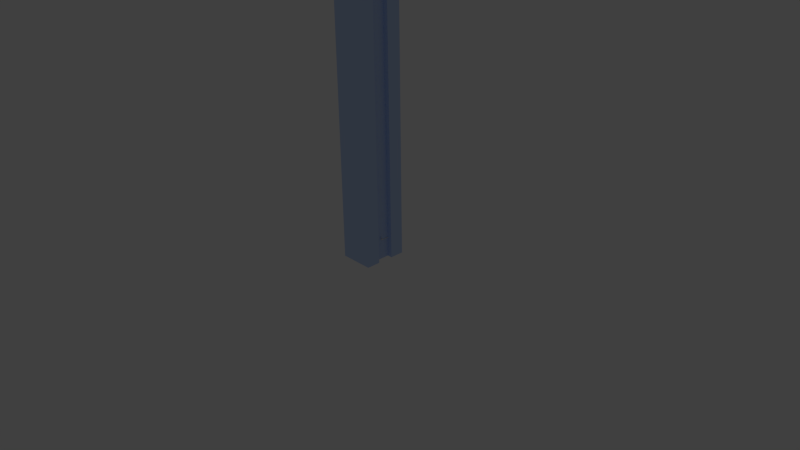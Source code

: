 # Source: beam.type_I__.h_.011__.l_1__.w_.0085__bridge.h_.004__.l_1__.w_.006.blend  (saved by Blender 2.74.0; exported with 4.5.12 LTS)
import bpy
from mathutils import Matrix  # noqa: F401  (used for matrix-valued properties, if any)

bpy.ops.wm.read_factory_settings(use_empty=True)
scene = bpy.context.scene
scene.name = 'Scene'

# ---- collections
col_collection_1 = bpy.data.collections.new('Collection 1'); scene.collection.children.link(col_collection_1)
col_collection_11 = bpy.data.collections.new('Collection 11'); scene.collection.children.link(col_collection_11)
col_collection_11.hide_render = True
col_collection_11.hide_viewport = True

# ---- materials (node trees are filled in below, after node groups)
mat_water_001 = bpy.data.materials.new('Water.001')
mat_water_001.alpha_threshold = 0.0
mat_water_001.diffuse_color = (0.5459, 0.6955, 1.0, 1.0)
mat_water_001.roughness = 0.5
mat_water_001.line_color = (0.0, 0.0, 0.0, 0.3)

# ---- material node trees
mat_water_001.use_nodes = True; mat_water_001.node_tree.nodes.clear()
_N = mat_water_001.node_tree.nodes; _L = mat_water_001.node_tree.links
n0 = _N.new('ShaderNodeOutputMaterial'); n0.name = 'Material Output'; n0.location = (652, 374)
n0.width = 120
n1 = _N.new('ShaderNodeBsdfGlass'); n1.name = 'Glass BSDF'; n1.location = (49, 485)
n1.distribution = 'BECKMANN'
n1.inputs[0].default_value = (0.7333, 0.8361, 1.0, 1.0)
n1.inputs[2].default_value = 1.32
n2 = _N.new('ShaderNodeBsdfDiffuse'); n2.name = 'Diffuse BSDF'; n2.location = (452, 374)
n2.inputs[0].default_value = (0.5457, 0.6939, 1.0, 1.0)
_L.new(n1.outputs[0], n0.inputs[1])
_L.new(n2.outputs[0], n0.inputs[0])
n0.is_active_output = True

# ---- world
world_world = bpy.data.worlds.new('World'); scene.world = world_world
world_world.color = (0.05088, 0.05088, 0.05088)
world_world.use_sun_shadow = False
world_world.sun_shadow_jitter_overblur = 0.0
world_world.cycles.sampling_method = 'MANUAL'
world_world.cycles.sample_map_resolution = 256

# ---- cameras
cam_camera = bpy.data.cameras.new('Camera')
cam_camera.clip_end = 1e+05
cam_camera.lens = 35.0
cam_camera.sensor_width = 32.0
cam_camera.sensor_height = 18.0
cam_camera.ortho_scale = 7.314
cam_camera.dof.focus_distance = 0.0

# ---- lights
light_lamp = bpy.data.lights.new('Lamp', 'POINT')
light_lamp.transmission_factor = 0.0
light_lamp.cutoff_distance = 30.0
light_lamp.energy = 100.0
light_lamp.shadow_buffer_clip_start = 1.001
light_lamp.shadow_soft_size = 0.1
light_lamp.shadow_maximum_resolution = 0.006
light_lamp.use_absolute_resolution = True
light_lamp.cycles.use_multiple_importance_sampling = False

# ---- meshes
me_cube_008 = bpy.data.meshes.new('Cube.008')
me_cube_008.from_pydata([(-4.25, -5.5, 0.0), (-4.25, -2.0, 0.0), (4.25, -2.0, 0.0), (4.25, -5.5, 0.0), (-4.25, -5.5, 1000.0), (-4.25, -2.0, 1000.0), (4.25, -2.0, 1000.0), (4.25, -5.5, 1000.0), (-3.0, -2.0, 0.0), (3.0, -2.0, 0.0), (-3.0, -2.0, 1000.0), (3.0, -2.0, 1000.0), (-3.0, 0.0, 0.0), (3.0, 0.0, 0.0), (-3.0, 0.0, 1000.0), (3.0, 0.0, 1000.0)], [], [(4, 5, 1, 0), (2, 1, 8, 9), (6, 7, 3, 2), (7, 4, 0, 3), (0, 1, 2, 3), (7, 6, 5, 4), (9, 8, 12, 13), (6, 2, 9, 11), (5, 6, 11, 10), (1, 5, 10, 8), (14, 15, 13, 12), (11, 9, 13, 15), (10, 11, 15, 14), (8, 10, 14, 12)])
me_cube_008.materials.append(mat_water_001)
me_cube_008.use_remesh_preserve_volume = False
me_cube_008.use_remesh_preserve_attributes = False
me_cube_008.use_mirror_vertex_groups = False
me_cube_008.update()
me_arrow_001 = bpy.data.meshes.new('arrow.001')
me_arrow_001.from_pydata([(0.1, -0.1, -0.1), (0.1, 0.1, -0.1), (-0.1, 0.1, -0.1), (-0.1, -0.1, -0.1), (0.1, -0.1, 0.1), (0.1, 0.1, 0.1), (-0.1, 0.1, 0.1), (-0.1, -0.1, 0.1), (0.0, 0.0, 0.0), (0.0, 0.0, 0.0), (0.0, 0.0, 0.0)], [], [(5, 6, 2, 1), (5, 1, 9), (7, 4, 0, 3), (0, 1, 2, 3), (7, 6, 5, 4), (7, 3, 8), (8, 2, 6), (3, 2, 8), (6, 7, 8), (4, 5, 9), (0, 4, 9), (1, 0, 9)])
me_arrow_001.use_remesh_preserve_volume = False
me_arrow_001.use_remesh_preserve_attributes = False
me_arrow_001.use_mirror_vertex_groups = False
me_arrow_001.update()
me_arrow_006 = bpy.data.meshes.new('arrow.006')
me_arrow_006.from_pydata([(0.1, -0.1, -0.1), (0.1, 0.1, -0.1), (-0.1, 0.1, -0.1), (-0.1, -0.1, -0.1), (0.1, -0.1, 0.1), (0.1, 0.1, 0.1), (-0.1, 0.1, 0.1), (-0.1, -0.1, 0.1), (0.0, 0.0, 0.0), (0.0, 0.0, 0.0), (0.0, 0.0, 0.0)], [], [(5, 6, 2, 1), (5, 1, 9), (7, 4, 0, 3), (0, 1, 2, 3), (7, 6, 5, 4), (7, 3, 8), (8, 2, 6), (3, 2, 8), (6, 7, 8), (4, 5, 9), (0, 4, 9), (1, 0, 9)])
me_arrow_006.use_remesh_preserve_volume = False
me_arrow_006.use_remesh_preserve_attributes = False
me_arrow_006.use_mirror_vertex_groups = False
me_arrow_006.update()
me_arrow_007 = bpy.data.meshes.new('arrow.007')
me_arrow_007.from_pydata([(0.1, -0.1, -0.1), (0.1, 0.1, -0.1), (-0.1, 0.1, -0.1), (-0.1, -0.1, -0.1), (0.1, -0.1, 0.1), (0.1, 0.1, 0.1), (-0.1, 0.1, 0.1), (-0.1, -0.1, 0.1), (0.0, 0.0, 0.0), (0.0, 0.0, 0.0), (0.0, 0.0, 0.0)], [], [(5, 6, 2, 1), (5, 1, 9), (7, 4, 0, 3), (0, 1, 2, 3), (7, 6, 5, 4), (7, 3, 8), (8, 2, 6), (3, 2, 8), (6, 7, 8), (4, 5, 9), (0, 4, 9), (1, 0, 9)])
me_arrow_007.use_remesh_preserve_volume = False
me_arrow_007.use_remesh_preserve_attributes = False
me_arrow_007.use_mirror_vertex_groups = False
me_arrow_007.update()
me_arrow_008 = bpy.data.meshes.new('arrow.008')
me_arrow_008.from_pydata([(0.1, -0.1, -0.1), (0.1, 0.1, -0.1), (-0.1, 0.1, -0.1), (-0.1, -0.1, -0.1), (0.1, -0.1, 0.1), (0.1, 0.1, 0.1), (-0.1, 0.1, 0.1), (-0.1, -0.1, 0.1), (0.0, 0.0, 0.0), (0.0, 0.0, 0.0), (0.0, 0.0, 0.0)], [], [(5, 6, 2, 1), (5, 1, 9), (7, 4, 0, 3), (0, 1, 2, 3), (7, 6, 5, 4), (7, 3, 8), (8, 2, 6), (3, 2, 8), (6, 7, 8), (4, 5, 9), (0, 4, 9), (1, 0, 9)])
me_arrow_008.use_remesh_preserve_volume = False
me_arrow_008.use_remesh_preserve_attributes = False
me_arrow_008.use_mirror_vertex_groups = False
me_arrow_008.update()
me_arrow_009 = bpy.data.meshes.new('arrow.009')
me_arrow_009.from_pydata([(0.1, -0.1, -0.1), (0.1, 0.1, -0.1), (-0.1, 0.1, -0.1), (-0.1, -0.1, -0.1), (0.1, -0.1, 0.1), (0.1, 0.1, 0.1), (-0.1, 0.1, 0.1), (-0.1, -0.1, 0.1), (0.0, 0.0, 0.0), (0.0, 0.0, 0.0), (0.0, 0.0, 0.0)], [], [(5, 6, 2, 1), (5, 1, 9), (7, 4, 0, 3), (0, 1, 2, 3), (7, 6, 5, 4), (7, 3, 8), (8, 2, 6), (3, 2, 8), (6, 7, 8), (4, 5, 9), (0, 4, 9), (1, 0, 9)])
me_arrow_009.use_remesh_preserve_volume = False
me_arrow_009.use_remesh_preserve_attributes = False
me_arrow_009.use_mirror_vertex_groups = False
me_arrow_009.update()

# ---- curves / text
txt_length_001 = bpy.data.curves.new('length.001', 'FONT')
txt_length_001.dimensions = '2D'
txt_length_001.body = '.0035'
txt_length_001.use_path_clamp = True
txt_length_001.bevel_resolution = 0
txt_length_001.extrude = 0.05
txt_length_001.align_x = 'CENTER'
txt_length_001.offset_y = 0.25
txt_length_006 = bpy.data.curves.new('length.006', 'FONT')
txt_length_006.dimensions = '2D'
txt_length_006.body = '.0085'
txt_length_006.use_path_clamp = True
txt_length_006.bevel_resolution = 0
txt_length_006.extrude = 0.05
txt_length_006.align_x = 'CENTER'
txt_length_006.offset_y = 0.25
txt_length_007 = bpy.data.curves.new('length.007', 'FONT')
txt_length_007.dimensions = '2D'
txt_length_007.body = '.004'
txt_length_007.use_path_clamp = True
txt_length_007.bevel_resolution = 0
txt_length_007.extrude = 0.05
txt_length_007.align_x = 'CENTER'
txt_length_007.offset_y = 0.25
txt_length_008 = bpy.data.curves.new('length.008', 'FONT')
txt_length_008.dimensions = '2D'
txt_length_008.body = '.01    '
txt_length_008.use_path_clamp = True
txt_length_008.bevel_resolution = 0
txt_length_008.extrude = 0.05
txt_length_008.align_x = 'CENTER'
txt_length_008.offset_y = 0.25
txt_length_009 = bpy.data.curves.new('length.009', 'FONT')
txt_length_009.dimensions = '2D'
txt_length_009.body = '.006'
txt_length_009.use_path_clamp = True
txt_length_009.bevel_resolution = 0
txt_length_009.extrude = 0.05
txt_length_009.align_x = 'CENTER'
txt_length_009.offset_y = 0.25

# ---- objects
ob_track_to_target = bpy.data.objects.new('track_to_target', None)
ob_cube_linear_slider_t_interconnector = bpy.data.objects.new('Cube-Linear_Slider_T_Interconnector', me_cube_008)
ob_end_001 = bpy.data.objects.new('end.001', None)
ob_end_006 = bpy.data.objects.new('end.006', None)
ob_end_007 = bpy.data.objects.new('end.007', None)
ob_end_008 = bpy.data.objects.new('end.008', None)
ob_end_009 = bpy.data.objects.new('end.009', None)
ob_start_001 = bpy.data.objects.new('start.001', None)
ob_endhook = bpy.data.objects.new('endHook', None)
ob_length_001 = bpy.data.objects.new('length.001', txt_length_001)
ob_starthook = bpy.data.objects.new('startHook', None)
ob_arrow_005 = bpy.data.objects.new('arrow.005', me_arrow_001)
ob_start_006 = bpy.data.objects.new('start.006', None)
ob_endhook_001 = bpy.data.objects.new('endHook.001', None)
ob_length_006 = bpy.data.objects.new('length.006', txt_length_006)
ob_starthook_001 = bpy.data.objects.new('startHook.001', None)
ob_arrow_006 = bpy.data.objects.new('arrow.006', me_arrow_006)
ob_start_007 = bpy.data.objects.new('start.007', None)
ob_endhook_006 = bpy.data.objects.new('endHook.006', None)
ob_length_007 = bpy.data.objects.new('length.007', txt_length_007)
ob_starthook_006 = bpy.data.objects.new('startHook.006', None)
ob_arrow_007 = bpy.data.objects.new('arrow.007', me_arrow_007)
ob_start_008 = bpy.data.objects.new('start.008', None)
ob_endhook_007 = bpy.data.objects.new('endHook.007', None)
ob_starthook_007 = bpy.data.objects.new('startHook.007', None)
ob_length_008 = bpy.data.objects.new('length.008', txt_length_008)
ob_arrow_008 = bpy.data.objects.new('arrow.008', me_arrow_008)
ob_start_009 = bpy.data.objects.new('start.009', None)
ob_endhook_008 = bpy.data.objects.new('endHook.008', None)
ob_length_009 = bpy.data.objects.new('length.009', txt_length_009)
ob_starthook_008 = bpy.data.objects.new('startHook.008', None)
ob_arrow_009 = bpy.data.objects.new('arrow.009', me_arrow_009)
ob_lamp = bpy.data.objects.new('Lamp', light_lamp)
ob_camera = bpy.data.objects.new('Camera', cam_camera)

# ---- transforms, parenting, visibility, modifiers, constraints
ob_track_to_target.location = (39.64, -37.06, 5.0)
ob_track_to_target.empty_image_offset = (0.0, 0.0)
ob_track_to_target.show_name = True
ob_track_to_target.lineart.crease_threshold = 0.0
_c = ob_track_to_target.constraints.new('COPY_LOCATION'); _c.name = 'Copy Location'
_c.mute = True
_c.enabled = False
ob_cube_linear_slider_t_interconnector.location = (0.0, 0.0, 0.0)
ob_cube_linear_slider_t_interconnector.rotation_euler = (0.0, -0.0, 3.142)
ob_cube_linear_slider_t_interconnector.lineart.crease_threshold = 0.0
_m = ob_cube_linear_slider_t_interconnector.modifiers.new('Mirror', 'MIRROR')
_m.use_axis = (False, True, False)
ob_end_001.location = (-4.25, 2.0, 5.0)
ob_end_001.empty_image_offset = (0.0, 0.0)
ob_end_001.show_name = True
ob_end_001.lineart.crease_threshold = 0.0
_c = ob_end_001.constraints.new('COPY_LOCATION'); _c.name = 'Copy Location'
_c.mute = True
_c.enabled = False
ob_end_006.location = (4.25, 5.5, 5.0)
ob_end_006.empty_image_offset = (0.0, 0.0)
ob_end_006.show_name = True
ob_end_006.lineart.crease_threshold = 0.0
_c = ob_end_006.constraints.new('COPY_LOCATION'); _c.name = 'Copy Location'
_c.mute = True
_c.enabled = False
ob_end_007.location = (3.0, -2.0, 5.0)
ob_end_007.empty_image_offset = (0.0, 0.0)
ob_end_007.show_name = True
ob_end_007.lineart.crease_threshold = 0.0
_c = ob_end_007.constraints.new('COPY_LOCATION'); _c.name = 'Copy Location'
_c.mute = True
_c.enabled = False
ob_end_008.location = (-4.25, 2.0, -5.0)
ob_end_008.empty_image_offset = (0.0, 0.0)
ob_end_008.show_name = True
ob_end_008.lineart.crease_threshold = 0.0
_c = ob_end_008.constraints.new('COPY_LOCATION'); _c.name = 'Copy Location'
_c.mute = True
_c.enabled = False
ob_end_009.location = (2.9, -1.9, 5.1)
ob_end_009.empty_image_offset = (0.0, 0.0)
ob_end_009.show_name = True
ob_end_009.lineart.crease_threshold = 0.0
_c = ob_end_009.constraints.new('COPY_LOCATION'); _c.name = 'Copy Location'
_c.mute = True
_c.enabled = False
ob_start_001.location = (-4.25, 5.5, 5.0)
ob_start_001.empty_image_offset = (0.0, 0.0)
ob_start_001.show_name = True
ob_start_001.lineart.crease_threshold = 0.0
_c = ob_start_001.constraints.new('COPY_LOCATION'); _c.name = 'Copy Location'
_c.mute = True
_c.enabled = False
ob_endhook.parent = ob_end_001
ob_endhook.location = (0.0, 0.0, 0.0)
ob_endhook.empty_image_offset = (0.0, 0.0)
ob_endhook.lineart.crease_threshold = 0.0
_c = ob_endhook.constraints.new('TRACK_TO'); _c.name = 'Track To'
_c.target = ob_start_001
ob_length_001.location = (-6.676e-06, 10.75, 0.5)
ob_length_001.lineart.crease_threshold = 0.0
_c = ob_length_001.constraints.new('COPY_LOCATION'); _c.name = 'Copy Location'
_c.target = ob_start_001
_c = ob_length_001.constraints.new('COPY_LOCATION'); _c.name = 'Copy Location.001'
_c.influence = 0.5
_c.target = ob_end_001
_c = ob_length_001.constraints.new('TRACK_TO'); _c.name = 'Track To'
_c.active = False
_c.target = ob_track_to_target
_c.track_axis = 'TRACK_X'
ob_starthook.parent = ob_start_001
ob_starthook.location = (0.0, 0.0, 0.0)
ob_starthook.empty_image_offset = (0.0, 0.0)
ob_starthook.lineart.crease_threshold = 0.0
_c = ob_starthook.constraints.new('TRACK_TO'); _c.name = 'Track To'
_c.target = ob_end_001
_c.track_axis = 'TRACK_Z'
ob_arrow_005.location = (-6.676e-06, 10.75, 0.5)
ob_arrow_005.lineart.crease_threshold = 0.0
_vg = ob_arrow_005.vertex_groups.new(name='start')
_vg.add([0, 1, 4, 5, 9], 1.0, 'REPLACE')
_vg = ob_arrow_005.vertex_groups.new(name='end')
_vg.add([2, 3, 6, 7, 8], 1.0, 'REPLACE')
_m = ob_arrow_005.modifiers.new('startHook', 'HOOK')
_m.falloff_type = 'INVERSE_SQUARE'
_m.matrix_inverse = ((0.0, 1.0, 0.0, 0.0), (0.0, 0.0, 1.0, 0.0), (1.0, 0.0, 0.0, 0.0), (0.0, 0.0, 0.0, 1.0))
_m.object = ob_starthook
_m.vertex_group = 'start'
_m = ob_arrow_005.modifiers.new('endHook', 'HOOK')
_m.falloff_type = 'INVERSE_SQUARE'
_m.matrix_inverse = ((0.0, 1.0, 0.0, 0.0), (0.0, 0.0, 1.0, 0.0), (1.0, 0.0, 0.0, 0.0), (0.0, 0.0, 0.0, 1.0))
_m.object = ob_endhook
_m.vertex_group = 'end'
ob_start_006.location = (-4.25, 5.5, 5.0)
ob_start_006.empty_image_offset = (0.0, 0.0)
ob_start_006.show_name = True
ob_start_006.lineart.crease_threshold = 0.0
_c = ob_start_006.constraints.new('COPY_LOCATION'); _c.name = 'Copy Location'
_c.mute = True
_c.enabled = False
_c.active = True
ob_endhook_001.parent = ob_end_006
ob_endhook_001.location = (0.0, 0.0, 0.0)
ob_endhook_001.empty_image_offset = (0.0, 0.0)
ob_endhook_001.lineart.crease_threshold = 0.0
_c = ob_endhook_001.constraints.new('TRACK_TO'); _c.name = 'Track To'
_c.target = ob_start_006
ob_length_006.location = (-6.676e-06, 10.75, 0.5)
ob_length_006.lineart.crease_threshold = 0.0
_c = ob_length_006.constraints.new('COPY_LOCATION'); _c.name = 'Copy Location'
_c.target = ob_start_006
_c = ob_length_006.constraints.new('COPY_LOCATION'); _c.name = 'Copy Location.001'
_c.influence = 0.5
_c.target = ob_end_006
_c = ob_length_006.constraints.new('TRACK_TO'); _c.name = 'Track To'
_c.target = ob_track_to_target
_c.track_axis = 'TRACK_X'
ob_starthook_001.parent = ob_start_006
ob_starthook_001.location = (0.0, 0.0, 0.0)
ob_starthook_001.empty_image_offset = (0.0, 0.0)
ob_starthook_001.lineart.crease_threshold = 0.0
_c = ob_starthook_001.constraints.new('TRACK_TO'); _c.name = 'Track To'
_c.target = ob_end_006
_c.track_axis = 'TRACK_Z'
ob_arrow_006.location = (-6.676e-06, 10.75, 0.5)
ob_arrow_006.lineart.crease_threshold = 0.0
_vg = ob_arrow_006.vertex_groups.new(name='start')
_vg.add([0, 1, 4, 5, 9], 1.0, 'REPLACE')
_vg = ob_arrow_006.vertex_groups.new(name='end')
_vg.add([2, 3, 6, 7, 8], 1.0, 'REPLACE')
_m = ob_arrow_006.modifiers.new('startHook', 'HOOK')
_m.falloff_type = 'INVERSE_SQUARE'
_m.matrix_inverse = ((0.0, 1.0, 0.0, 0.0), (0.0, 0.0, 1.0, 0.0), (1.0, 0.0, 0.0, 0.0), (0.0, 0.0, 0.0, 1.0))
_m.object = ob_starthook_001
_m.vertex_group = 'start'
_m = ob_arrow_006.modifiers.new('endHook', 'HOOK')
_m.falloff_type = 'INVERSE_SQUARE'
_m.matrix_inverse = ((0.0, 1.0, 0.0, 0.0), (0.0, 0.0, 1.0, 0.0), (1.0, 0.0, 0.0, 0.0), (0.0, 0.0, 0.0, 1.0))
_m.object = ob_endhook_001
_m.vertex_group = 'end'
ob_start_007.location = (3.0, 2.0, 5.0)
ob_start_007.empty_image_offset = (0.0, 0.0)
ob_start_007.show_name = True
ob_start_007.lineart.crease_threshold = 0.0
_c = ob_start_007.constraints.new('COPY_LOCATION'); _c.name = 'Copy Location'
_c.mute = True
_c.enabled = False
_c.active = True
ob_endhook_006.parent = ob_end_007
ob_endhook_006.location = (0.0, 0.0, 0.0)
ob_endhook_006.empty_image_offset = (0.0, 0.0)
ob_endhook_006.lineart.crease_threshold = 0.0
_c = ob_endhook_006.constraints.new('TRACK_TO'); _c.name = 'Track To'
_c.target = ob_start_007
ob_length_007.location = (-6.676e-06, 10.75, 0.5)
ob_length_007.lineart.crease_threshold = 0.0
_c = ob_length_007.constraints.new('COPY_LOCATION'); _c.name = 'Copy Location'
_c.target = ob_start_007
_c = ob_length_007.constraints.new('COPY_LOCATION'); _c.name = 'Copy Location.001'
_c.influence = 0.5
_c.target = ob_end_007
_c = ob_length_007.constraints.new('TRACK_TO'); _c.name = 'Track To'
_c.target = ob_track_to_target
_c.track_axis = 'TRACK_X'
ob_starthook_006.parent = ob_start_007
ob_starthook_006.location = (0.0, 0.0, 0.0)
ob_starthook_006.empty_image_offset = (0.0, 0.0)
ob_starthook_006.lineart.crease_threshold = 0.0
_c = ob_starthook_006.constraints.new('TRACK_TO'); _c.name = 'Track To'
_c.target = ob_end_007
_c.track_axis = 'TRACK_Z'
ob_arrow_007.location = (-6.676e-06, 10.75, 0.5)
ob_arrow_007.lineart.crease_threshold = 0.0
_vg = ob_arrow_007.vertex_groups.new(name='start')
_vg.add([0, 1, 4, 5, 9], 1.0, 'REPLACE')
_vg = ob_arrow_007.vertex_groups.new(name='end')
_vg.add([2, 3, 6, 7, 8], 1.0, 'REPLACE')
_m = ob_arrow_007.modifiers.new('startHook', 'HOOK')
_m.falloff_type = 'INVERSE_SQUARE'
_m.matrix_inverse = ((0.0, 1.0, 0.0, 0.0), (0.0, 0.0, 1.0, 0.0), (1.0, 0.0, 0.0, 0.0), (0.0, 0.0, 0.0, 1.0))
_m.object = ob_starthook_006
_m.vertex_group = 'start'
_m = ob_arrow_007.modifiers.new('endHook', 'HOOK')
_m.falloff_type = 'INVERSE_SQUARE'
_m.matrix_inverse = ((0.0, 1.0, 0.0, 0.0), (0.0, 0.0, 1.0, 0.0), (1.0, 0.0, 0.0, 0.0), (0.0, 0.0, 0.0, 1.0))
_m.object = ob_endhook_006
_m.vertex_group = 'end'
ob_start_008.location = (-4.25, 2.0, 5.0)
ob_start_008.empty_image_offset = (0.0, 0.0)
ob_start_008.show_name = True
ob_start_008.lineart.crease_threshold = 0.0
_c = ob_start_008.constraints.new('COPY_LOCATION'); _c.name = 'Copy Location'
_c.mute = True
_c.enabled = False
_c.active = True
ob_endhook_007.parent = ob_end_008
ob_endhook_007.location = (0.0, 0.0, 0.0)
ob_endhook_007.empty_image_offset = (0.0, 0.0)
ob_endhook_007.lineart.crease_threshold = 0.0
_c = ob_endhook_007.constraints.new('TRACK_TO'); _c.name = 'Track To'
_c.target = ob_start_008
ob_starthook_007.parent = ob_start_008
ob_starthook_007.location = (0.0, 0.0, 0.0)
ob_starthook_007.empty_image_offset = (0.0, 0.0)
ob_starthook_007.lineart.crease_threshold = 0.0
_c = ob_starthook_007.constraints.new('TRACK_TO'); _c.name = 'Track To'
_c.target = ob_end_008
_c.track_axis = 'TRACK_Z'
ob_length_008.location = (-6.676e-06, 10.75, 0.5)
ob_length_008.lineart.crease_threshold = 0.0
_c = ob_length_008.constraints.new('COPY_LOCATION'); _c.name = 'Copy Location'
_c.target = ob_start_008
_c = ob_length_008.constraints.new('COPY_LOCATION'); _c.name = 'Copy Location.001'
_c.influence = 0.5
_c.target = ob_end_008
_c = ob_length_008.constraints.new('TRACK_TO'); _c.name = 'Track To'
_c.target = ob_track_to_target
_c.track_axis = 'TRACK_X'
ob_arrow_008.location = (-6.676e-06, 10.75, 0.5)
ob_arrow_008.lineart.crease_threshold = 0.0
_vg = ob_arrow_008.vertex_groups.new(name='start')
_vg.add([0, 1, 4, 5, 9], 1.0, 'REPLACE')
_vg = ob_arrow_008.vertex_groups.new(name='end')
_vg.add([2, 3, 6, 7, 8], 1.0, 'REPLACE')
_m = ob_arrow_008.modifiers.new('startHook', 'HOOK')
_m.falloff_type = 'INVERSE_SQUARE'
_m.matrix_inverse = ((0.0, 1.0, 0.0, 0.0), (0.0, 0.0, 1.0, 0.0), (1.0, 0.0, 0.0, 0.0), (0.0, 0.0, 0.0, 1.0))
_m.object = ob_starthook_007
_m.vertex_group = 'start'
_m = ob_arrow_008.modifiers.new('endHook', 'HOOK')
_m.falloff_type = 'INVERSE_SQUARE'
_m.matrix_inverse = ((0.0, 1.0, 0.0, 0.0), (0.0, 0.0, 1.0, 0.0), (1.0, 0.0, 0.0, 0.0), (0.0, 0.0, 0.0, 1.0))
_m.object = ob_endhook_007
_m.vertex_group = 'end'
ob_start_009.location = (-3.0, -2.0, 5.0)
ob_start_009.empty_image_offset = (0.0, 0.0)
ob_start_009.show_name = True
ob_start_009.lineart.crease_threshold = 0.0
_c = ob_start_009.constraints.new('COPY_LOCATION'); _c.name = 'Copy Location'
_c.mute = True
_c.enabled = False
_c.active = True
ob_endhook_008.parent = ob_end_009
ob_endhook_008.location = (0.1, -0.1, -0.1)
ob_endhook_008.empty_image_offset = (0.0, 0.0)
ob_endhook_008.lineart.crease_threshold = 0.0
_c = ob_endhook_008.constraints.new('TRACK_TO'); _c.name = 'Track To'
_c.target = ob_start_009
ob_length_009.location = (-6.676e-06, 10.75, 0.5)
ob_length_009.lineart.crease_threshold = 0.0
_c = ob_length_009.constraints.new('COPY_LOCATION'); _c.name = 'Copy Location'
_c.target = ob_start_009
_c = ob_length_009.constraints.new('COPY_LOCATION'); _c.name = 'Copy Location.001'
_c.influence = 0.5
_c.target = ob_end_009
_c = ob_length_009.constraints.new('TRACK_TO'); _c.name = 'Track To'
_c.target = ob_track_to_target
_c.track_axis = 'TRACK_X'
ob_starthook_008.parent = ob_start_009
ob_starthook_008.location = (0.0, 0.0, 0.0)
ob_starthook_008.empty_image_offset = (0.0, 0.0)
ob_starthook_008.lineart.crease_threshold = 0.0
_c = ob_starthook_008.constraints.new('TRACK_TO'); _c.name = 'Track To'
_c.target = ob_end_009
_c.track_axis = 'TRACK_Z'
ob_arrow_009.location = (-6.676e-06, 10.75, 0.5)
ob_arrow_009.lineart.crease_threshold = 0.0
_vg = ob_arrow_009.vertex_groups.new(name='start')
_vg.add([0, 1, 4, 5, 9], 1.0, 'REPLACE')
_vg = ob_arrow_009.vertex_groups.new(name='end')
_vg.add([2, 3, 6, 7, 8], 1.0, 'REPLACE')
_m = ob_arrow_009.modifiers.new('startHook', 'HOOK')
_m.falloff_type = 'INVERSE_SQUARE'
_m.matrix_inverse = ((0.0, 1.0, 0.0, 0.0), (0.0, 0.0, 1.0, 0.0), (1.0, 0.0, 0.0, 0.0), (0.0, 0.0, 0.0, 1.0))
_m.object = ob_starthook_008
_m.vertex_group = 'start'
_m = ob_arrow_009.modifiers.new('endHook', 'HOOK')
_m.falloff_type = 'INVERSE_SQUARE'
_m.matrix_inverse = ((0.0, 1.0, 0.0, 0.0), (0.0, 0.0, 1.0, 0.0), (1.0, 0.0, 0.0, 0.0), (0.0, 0.0, 0.0, 1.0))
_m.object = ob_endhook_008
_m.vertex_group = 'end'
ob_lamp.location = (77.45, 19.1, 112.2)
ob_lamp.rotation_euler = (0.6503, 0.05522, 1.866)
ob_lamp.scale = (19.0, 19.0, 19.0)
ob_lamp.lock_rotations_4d = False
ob_lamp.empty_display_type = 'ARROWS'
ob_lamp.color = (0.0, 0.0, 0.0, 0.0)
ob_lamp.lineart.crease_threshold = 0.0
ob_camera.location = (142.1, -123.6, 101.5)
ob_camera.rotation_euler = (1.109, 0.01082, 0.8149)
ob_camera.scale = (19.0, 19.0, 19.0)
ob_camera.lock_rotations_4d = False
ob_camera.empty_display_type = 'ARROWS'
ob_camera.color = (0.0, 0.0, 0.0, 0.0)
ob_camera.display_type = 'WIRE'
ob_camera.lineart.crease_threshold = 0.0

# ---- collection membership
col_collection_1.objects.link(ob_track_to_target)
col_collection_1.objects.link(ob_cube_linear_slider_t_interconnector)
col_collection_1.objects.link(ob_end_001)
col_collection_1.objects.link(ob_end_006)
col_collection_1.objects.link(ob_end_007)
col_collection_1.objects.link(ob_end_008)
col_collection_1.objects.link(ob_end_009)
col_collection_1.objects.link(ob_start_001)
col_collection_1.objects.link(ob_endhook)
col_collection_1.objects.link(ob_length_001)
col_collection_1.objects.link(ob_starthook)
col_collection_1.objects.link(ob_arrow_005)
col_collection_1.objects.link(ob_start_006)
col_collection_1.objects.link(ob_endhook_001)
col_collection_1.objects.link(ob_length_006)
col_collection_1.objects.link(ob_starthook_001)
col_collection_1.objects.link(ob_arrow_006)
col_collection_1.objects.link(ob_start_007)
col_collection_1.objects.link(ob_endhook_006)
col_collection_1.objects.link(ob_length_007)
col_collection_1.objects.link(ob_starthook_006)
col_collection_1.objects.link(ob_arrow_007)
col_collection_1.objects.link(ob_start_008)
col_collection_1.objects.link(ob_endhook_007)
col_collection_1.objects.link(ob_starthook_007)
col_collection_1.objects.link(ob_length_008)
col_collection_1.objects.link(ob_arrow_008)
col_collection_1.objects.link(ob_start_009)
col_collection_1.objects.link(ob_endhook_008)
col_collection_1.objects.link(ob_length_009)
col_collection_1.objects.link(ob_starthook_008)
col_collection_1.objects.link(ob_arrow_009)
col_collection_11.objects.link(ob_lamp)
col_collection_11.objects.link(ob_camera)

# ---- scene / render settings (as saved in the file)
scene.camera = ob_camera
scene.frame_start = 1; scene.frame_end = 250; scene.frame_set(1)
scene.render.engine = 'CYCLES'
scene.render.resolution_percentage = 50
scene.render.dither_intensity = 0.0
scene.cycles.use_denoising = False
scene.cycles.samples = 10
scene.cycles.sampling_pattern = 'TABULATED_SOBOL'
scene.cycles.light_sampling_threshold = 0.0
scene.cycles.use_adaptive_sampling = False
scene.cycles.use_light_tree = False
scene.cycles.blur_glossy = 0.0
scene.cycles.pixel_filter_type = 'GAUSSIAN'
scene.cycles.sample_clamp_indirect = 0.0
scene.view_settings.view_transform = 'Standard'
bpy.context.view_layer.update()
